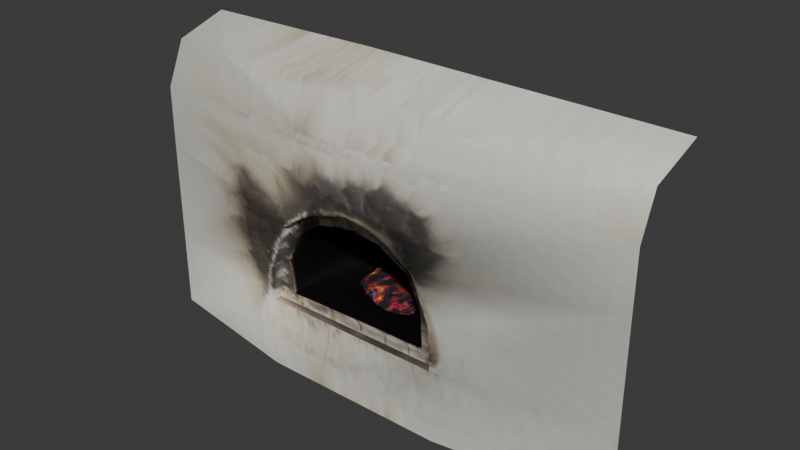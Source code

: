 # Source: oven.blend  (saved by Blender 4.5.92; exported with 4.5.12 LTS)
import bpy
from mathutils import Matrix  # noqa: F401  (used for matrix-valued properties, if any)

bpy.ops.wm.read_factory_settings(use_empty=True)
scene = bpy.context.scene
scene.name = 'Scene'

# ---- images (referenced by path relative to the original .blend; pixels are not part of the script)
import os
ASSET_DIR = os.environ.get("B2B_ASSET_DIR", "")  # directory of the original .blend (textures are referenced by path, not embedded)
HERE = os.path.dirname(os.path.abspath(__file__))  # packed textures are extracted next to this script under _unpacked/

def load_image(name, relpath, width, height, colorspace="sRGB"):
    """Load a texture the original file referenced (path relative to the .blend, or extracted next to this script)."""
    p = next((c for c in (os.path.join(HERE, relpath), os.path.join(ASSET_DIR, relpath)) if relpath and os.path.exists(c)), "")
    if p:
        img = bpy.data.images.load(p, check_existing=True)
        img.name = name
    else:  # same state as the original file: an image datablock whose file is absent (Cycles renders it pink)
        img = bpy.data.images.new(name, width, height)
        img.source = "FILE"
        img.filepath = "//" + (relpath or name)
    img.colorspace_settings.name = colorspace
    return img
img_oveniv_jpg = load_image('oveniv.jpg', '_unpacked/oveniv.b57ca76f.jpg', 256, 128, 'sRGB')
img_embers_jpg = load_image('embers.jpg', '_unpacked/embers.bd92b48c.jpg', 128, 128, 'sRGB')

# ---- materials (node trees are filled in below, after node groups)
mat_material_001 = bpy.data.materials.new('Material.001')
mat_material_001.use_backface_culling = True
mat_material_001.use_transparent_shadow = False
mat_material_002 = bpy.data.materials.new('Material.002')
mat_material_002.use_backface_culling = True

# ---- material node trees
mat_material_001.use_nodes = True; mat_material_001.node_tree.nodes.clear()
_N = mat_material_001.node_tree.nodes; _L = mat_material_001.node_tree.links
n0 = _N.new('ShaderNodeBsdfPrincipled'); n0.name = 'Principled BSDF'; n0.location = (10, 300)
n1 = _N.new('ShaderNodeOutputMaterial'); n1.name = 'Material Output'; n1.location = (300, 300)
n2 = _N.new('ShaderNodeTexImage'); n2.name = 'Image Texture'; n2.location = (-280, 280)
n2.image = img_oveniv_jpg
_L.new(n0.outputs[0], n1.inputs[0])
_L.new(n2.outputs[0], n0.inputs[0])
n1.is_active_output = True
mat_material_002.use_nodes = True; mat_material_002.node_tree.nodes.clear()
_N = mat_material_002.node_tree.nodes; _L = mat_material_002.node_tree.links
n0 = _N.new('ShaderNodeBsdfPrincipled'); n0.name = 'Principled BSDF'; n0.location = (-200, 100)
n0.inputs[2].default_value = 1.0
n0.inputs[27].default_value = (0.0, 0.0, 0.0, 0.0)
n1 = _N.new('ShaderNodeOutputMaterial'); n1.name = 'Material Output'; n1.location = (200, 100)
n2 = _N.new('ShaderNodeTexImage'); n2.name = 'Image Texture'; n2.location = (-490, 80)
n2.image = img_embers_jpg
_L.new(n0.outputs[0], n1.inputs[0])
_L.new(n2.outputs[0], n0.inputs[0])
n1.is_active_output = True

# ---- world
world_world = bpy.data.worlds.new('World'); scene.world = world_world
world_world.use_nodes = True; world_world.node_tree.nodes.clear()
_N = world_world.node_tree.nodes; _L = world_world.node_tree.links
n0 = _N.new('ShaderNodeOutputWorld'); n0.name = 'World Output'; n0.location = (300, 300)
n1 = _N.new('ShaderNodeBackground'); n1.name = 'Background'; n1.location = (10, 300)
n1.inputs[0].default_value = (0.05088, 0.05088, 0.05088, 1.0)
_L.new(n1.outputs[0], n0.inputs[0])
n0.is_active_output = True
world_world.color = (0.05088, 0.05088, 0.05088)
world_world.use_sun_shadow = False
world_world.sun_shadow_jitter_overblur = 0.0

# ---- meshes
me_cube_001 = bpy.data.meshes.new('Cube.001')
me_cube_001.from_pydata([(-2.849, 0.2636, -0.8683), (-2.849, 0.264, 0.8462), (2.385, 0.2636, -0.8687), (2.386, 0.2594, 0.8465), (2.384, 0.2618, 0.2339), (-0.7816, 0.002989, 0.9788), (-2.85, 0.2618, 0.2339), (-0.9054, 0.0923, -0.08323), (0.3433, 0.0923, -0.07463), (-1.042, 1.37, -0.766), (-0.9128, 1.37, -0.07188), (0.5077, 1.37, -0.7383), (0.4028, 1.37, -0.05194), (-1.054, 0.09647, -0.7722), (0.5086, 0.09403, -0.7361), (-0.3199, 0.009163, 0.9808), (-0.3174, 1.37, 0.1696), (-0.3079, 0.0923, 0.1527), (-0.5904, 0.007681, 0.9786), (-0.6801, 0.0923, 0.07993), (-0.557, 1.37, 0.1478), (0.0214, 1.37, 0.1483), (-0.02522, 0.005914, 0.9793), (0.02282, 0.0923, 0.1187), (-0.03186, 0.005367, 0.7489), (-1.245, 0.09214, -0.8736), (0.6597, 0.09113, -0.8735), (0.6609, 0.006285, -0.8711), (0.4485, 0.007235, 0.02725), (-0.2786, 0.005367, 0.3227), (0.03956, 0.005367, 0.2587), (-1.245, 0.007449, -0.8708), (-1.072, 0.008456, -0.0414), (-0.922, 0.005367, 0.07), (-0.6875, 0.005367, 0.21), (0.4485, 0.09138, 0.02725), (-0.2786, 0.09274, 0.3227), (0.03956, 0.09274, 0.2587), (-1.072, 0.0926, -0.0414), (-0.922, 0.09274, 0.07), (-0.6875, 0.09274, 0.21), (-1.048, 1.37, -0.4199), (-1.051, 0.09438, -0.4065), (-1.18, 0.008141, -0.4471), (-1.181, 0.00803, -0.4474), (-1.18, 0.0907, -0.4483), (-1.181, 0.09375, -0.4487), (0.4924, 0.09277, -0.3853), (0.5103, 1.37, -0.4065), (0.6367, 0.09087, -0.4357), (0.6371, 0.006767, -0.4152), (0.6351, 0.006766, -0.4159), (-2.85, 0.2654, -1.611), (2.385, 0.2654, -1.611), (-2.852, 1.003, 1.465), (2.385, 1.002, 1.467), (-0.636, 0.7449, 1.602), (-0.2469, 0.7464, 1.599), (-1.984, 0.1977, 1.423), (1.282, 0.1794, 1.406), (2.385, 0.4291, 1.269), (-0.2792, 0.1887, 1.414), (1.146, 0.1807, 1.407), (-1.899, 0.1987, 1.422), (-0.616, 0.1889, 1.417), (-2.851, 0.4604, 1.295), (-1.258, 0.009038, -1.611), (0.6994, 0.009038, -1.611)], [], [(22, 24, 3), (32, 6, 0), (33, 5, 6, 32), (5, 1, 6), (48, 12, 21), (48, 47, 8, 12), (42, 41, 10, 7), (11, 9, 13, 14), (19, 7, 10, 20), (0, 31, 44), (28, 4, 3), (23, 17, 16, 21), (9, 16, 20), (17, 19, 20, 16), (41, 20, 10), (30, 28, 3, 24), (29, 30, 24), (8, 23, 21, 12), (9, 11, 21, 16), (14, 13, 25, 26), (4, 50, 27), (4, 27, 2), (15, 29, 24, 22), (49, 47, 14, 26), (18, 34, 29, 15), (5, 33, 34, 18), (40, 19, 17, 36), (39, 7, 19, 40), (17, 23, 37, 36), (23, 8, 35, 37), (42, 46, 25, 13), (7, 39, 38), (51, 28, 35, 49), (30, 37, 35, 28), (29, 36, 37, 30), (29, 34, 40, 36), (34, 33, 39, 40), (32, 38, 39, 33), (45, 43, 31), (45, 31, 25), (32, 0, 44), (38, 32, 43, 45), (7, 38, 46, 42), (13, 9, 41, 42), (9, 20, 41), (4, 28, 50), (27, 49, 26), (27, 51, 49), (11, 14, 47, 48), (35, 8, 47, 49), (11, 48, 21), (67, 53, 2, 27), (31, 27, 26, 25), (59, 60, 55), (65, 58, 54), (58, 63, 54), (62, 59, 55), (64, 56, 54, 63), (61, 15, 62), (64, 61, 57, 56), (18, 64, 63), (57, 61, 62, 55), (18, 15, 61, 64), (22, 3, 60, 59), (15, 22, 59, 62), (1, 5, 58, 65), (5, 18, 63, 58), (52, 66, 31, 0), (66, 67, 27, 31)])
me_cube_001.polygons.foreach_set('use_smooth', [True] * 69)
_uv = me_cube_001.uv_layers.new(name='UVMap')
_uv.uv.foreach_set('vector', [0.5591, 1.052, 0.5594, 0.9244, 0.998, 1.049, 0.3018, 0.5457, -0.02678, 0.6981, -0.02357, 0.0873, 0.339, 0.608, 0.3721, 1.054, -0.02678, 0.6981, 0.3018, 0.5457, 0.3721, 1.054, -0.02847, 1.06, -0.02678, 0.6981, 0.5551, 0.4219, 0.5539, 0.2073, 0.504, 0.2362, 0.3961, 0.1675, 0.4675, 0.5775, 0.4874, 0.5732, 0.4874, 0.1626, 0.458, 0.1652, 0.4535, 0.5854, 0.5542, 0.5854, 0.5542, 0.178, 0.3869, 0.1983, 0.3869, 0.5388, 0.6116, 0.5192, 0.6005, 0.1976, 0.5203, 0.5275, 0.5574, 0.5271, 0.5572, 0.1929, 0.502, 0.1934, -0.02357, 0.0873, 0.2589, 0.08187, 0.2751, 0.3196, 0.6781, 0.5868, 0.9982, 0.7011, 0.998, 1.049, 0.4099, 0.5285, 0.4624, 0.528, 0.4657, 0.1937, 0.4147, 0.1942, 0.3653, 0.5111, 0.4477, 0.2078, 0.4121, 0.2079, 0.4624, 0.528, 0.5203, 0.5275, 0.502, 0.1934, 0.4657, 0.1937, 0.3625, 0.3665, 0.4103, 0.2079, 0.3595, 0.2081, 0.5775, 0.7135, 0.6781, 0.5868, 0.998, 1.049, 0.5594, 0.9244, 0.4989, 0.7488, 0.5775, 0.7135, 0.5594, 0.9244, 0.3613, 0.5289, 0.4099, 0.5285, 0.4147, 0.1942, 0.3605, 0.1946, 0.3644, 0.5145, 0.5554, 0.5138, 0.4987, 0.2076, 0.4477, 0.2078, 0.6911, 0.1742, 0.3124, 0.1457, 0.2645, 0.08812, 0.7268, 0.1002, 0.9982, 0.7011, 0.7246, 0.3452, 0.7309, 0.09413, 0.9982, 0.7011, 0.7309, 0.09413, 0.9993, 0.1014, 0.4871, 1.053, 0.4989, 0.7488, 0.5594, 0.9244, 0.5591, 1.052, 0.7214, 0.3359, 0.6868, 0.3624, 0.6911, 0.1742, 0.7268, 0.1002, 0.4214, 1.054, 0.3974, 0.6861, 0.4989, 0.7488, 0.4871, 1.053, 0.3721, 1.054, 0.339, 0.608, 0.3974, 0.6861, 0.4214, 1.054, 0.4003, 0.6815, 0.4023, 0.6107, 0.493, 0.6508, 0.4999, 0.743, 0.343, 0.6049, 0.3473, 0.5214, 0.4023, 0.6107, 0.4003, 0.6815, 0.493, 0.6508, 0.5732, 0.6328, 0.5771, 0.7085, 0.4999, 0.743, 0.5732, 0.6328, 0.6507, 0.5291, 0.6758, 0.5842, 0.5771, 0.7085, 0.3122, 0.3447, 0.2802, 0.3211, 0.2644, 0.08859, 0.3124, 0.1457, 0.3473, 0.5214, 0.343, 0.6049, 0.3063, 0.5438, 0.7241, 0.3448, 0.6781, 0.5868, 0.6758, 0.5842, 0.7214, 0.3359, 0.5775, 0.7135, 0.5771, 0.7085, 0.6758, 0.5842, 0.6781, 0.5868, 0.4989, 0.7488, 0.4999, 0.743, 0.5771, 0.7085, 0.5775, 0.7135, 0.4989, 0.7488, 0.3974, 0.6861, 0.4003, 0.6815, 0.4999, 0.743, 0.3974, 0.6861, 0.339, 0.608, 0.343, 0.6049, 0.4003, 0.6815, 0.3018, 0.5457, 0.3063, 0.5438, 0.343, 0.6049, 0.339, 0.608, 0.2802, 0.3213, 0.2753, 0.3198, 0.2594, 0.08189, 0.2802, 0.3213, 0.2594, 0.08189, 0.2645, 0.08812, 0.3018, 0.5457, -0.02357, 0.0873, 0.2751, 0.3196, 0.3063, 0.5438, 0.3018, 0.5457, 0.2753, 0.3198, 0.2802, 0.3213, 0.3473, 0.5214, 0.3063, 0.5438, 0.2802, 0.3211, 0.3122, 0.3447, 0.3616, 0.1524, 0.3616, 0.5855, 0.4509, 0.5854, 0.458, 0.1652, 0.3653, 0.5111, 0.4103, 0.2079, 0.3626, 0.3707, 0.9982, 0.7011, 0.6781, 0.5868, 0.7246, 0.3452, 0.7289, 0.09408, 0.7214, 0.3359, 0.7268, 0.1002, 0.7289, 0.09408, 0.7241, 0.3448, 0.7214, 0.3359, 0.3571, 0.1696, 0.4141, 0.589, 0.4675, 0.5775, 0.3953, 0.1676, 0.6758, 0.5842, 0.6507, 0.5291, 0.6868, 0.3624, 0.7214, 0.3359, 0.5557, 0.5138, 0.5551, 0.424, 0.504, 0.2362, 0.7109, -0.05566, 1.089, -0.05566, 1.089, 0.08702, 0.7038, 0.08702, 0.4989, 0.7488, 0.5775, 0.7135, 0.5771, 0.7085, 0.4999, 0.743, 0.8426, 0.01991, 1.089, 0.01841, 1.089, 0.08368, -0.08435, 0.00299, 0.1156, 0.00212, -0.08435, 0.04384, 0.1156, 0.00212, 0.1397, 0.002008, -0.08435, 0.04384, 0.7989, 0.02039, 0.8426, 0.02044, 1.089, 0.08465, 0.4273, 0.001024, 0.4116, 0.04525, -0.08435, 0.08482, 0.1397, 0.02573, 0.4809, 0.0008983, 0.4582, -0.05517, 0.7999, -5.217e-05, 0.4277, 0.0009414, 0.4809, 0.0008983, 0.4989, 0.04542, 0.4116, 0.04525, 0.4475, -0.05547, 0.4273, 0.001024, 0.1397, 0.02573, 0.4989, 0.04542, 0.4809, 0.0008983, 0.7999, -5.217e-05, 1.089, 0.04652, 0.4482, -0.05566, 0.4582, -0.05517, 0.4809, 0.0008983, 0.4277, 0.0009414, 0.5511, -0.05566, 1.089, -0.05566, 1.089, 0.01841, 0.8426, 0.01991, 0.456, -0.05566, 0.5511, -0.05566, 0.8426, 0.02044, 0.7989, 0.02039, -0.08435, -0.05566, 0.3927, -0.05566, 0.1156, 0.00212, -0.08435, 0.00299, 0.3927, -0.05566, 0.4475, -0.05547, 0.1397, 0.002008, 0.1156, 0.00212, -0.08435, -0.05566, 0.2723, -0.05566, 0.2752, 0.08702, -0.08435, 0.08702, 0.2723, -0.05566, 0.7109, -0.05566, 0.7038, 0.08702, 0.2752, 0.08702])
me_cube_001.materials.append(mat_material_001)
me_cube_001.update()
me_cube_001.normals_split_custom_set([tuple(v) for v in zip(*[iter([0.1868, -0.9757, 0.1143, 0.2818, -0.9455, -0.1631, 0.2807, -0.958, -0.05805, 0.2971, -0.8063, -0.5114, -0.05231, -0.9929, -0.1069, 0.009674, -0.9999, -0.01369, 0.4461, -0.8758, -0.1843, -0.1134, -0.9852, 0.1284, -0.05231, -0.9929, -0.1069, 0.2971, -0.8063, -0.5114, -0.1134, -0.9852, 0.1284, -0.2916, -0.9314, 0.2177, -0.05231, -0.9929, -0.1069, -0.8281, -0.5605, 0.01014, -0.5451, -0.653, -0.5258, -0.2863, -0.8669, -0.4082, -0.8281, -0.5605, 0.01014, -0.8155, -0.5355, 0.2195, -0.716, -0.4325, -0.548, -0.5451, -0.653, -0.5258, 0.6919, -0.6599, -0.293, 0.453, -0.8176, -0.3554, 0.4961, -0.5464, -0.6748, 0.3061, -0.5451, -0.7805, -0.5691, -0.7932, 0.2167, 0.402, -0.9096, 0.1051, -0.1418, -0.9761, 0.1647, -0.6267, -0.632, 0.456, -0.07464, -0.5009, -0.8623, 0.3061, -0.5451, -0.7805, 0.4961, -0.5464, -0.6748, 0.2266, -0.8364, -0.499, 0.009674, -0.9999, -0.01369, 0.3498, -0.7878, 0.507, 0.02115, -0.9998, -0.003479, 0.01973, -0.77, -0.6378, 0.09514, -0.9782, -0.1845, 0.2807, -0.958, -0.05805, -0.516, -0.5628, -0.6457, -0.08363, -0.4137, -0.9066, 0.1625, -0.8654, -0.4739, -0.2863, -0.8669, -0.4082, 0.402, -0.9096, 0.1051, 0.1625, -0.8654, -0.4739, 0.2266, -0.8364, -0.499, -0.08363, -0.4137, -0.9066, -0.07464, -0.5009, -0.8623, 0.2266, -0.8364, -0.499, 0.1625, -0.8654, -0.4739, 0.453, -0.8176, -0.3554, 0.2266, -0.8364, -0.499, 0.4961, -0.5464, -0.6748, 0.3478, -0.6483, -0.6774, 0.01973, -0.77, -0.6378, 0.2807, -0.958, -0.05805, 0.2818, -0.9455, -0.1631, 0.4873, -0.7185, -0.4963, 0.3478, -0.6483, -0.6774, 0.2818, -0.9455, -0.1631, -0.716, -0.4325, -0.548, -0.516, -0.5628, -0.6457, -0.2863, -0.8669, -0.4082, -0.5451, -0.653, -0.5258, 0.402, -0.9096, 0.1051, -0.5691, -0.7932, 0.2167, -0.2863, -0.8669, -0.4082, 0.1625, -0.8654, -0.4739, -0.6267, -0.632, 0.456, -0.1418, -0.9761, 0.1647, -0.1682, -0.8681, 0.467, -0.4478, -0.8602, 0.2441, 0.09514, -0.9782, -0.1845, 0.05022, -0.9812, -0.1862, -0.2338, -0.965, -0.1191, 0.09514, -0.9782, -0.1845, -0.2338, -0.965, -0.1191, 0.03962, -0.9952, -0.08912, 0.1477, -0.9799, 0.1343, 0.4873, -0.7185, -0.4963, 0.2818, -0.9455, -0.1631, 0.1868, -0.9757, 0.1143, -0.8132, -0.5785, -0.06381, -0.8155, -0.5355, 0.2195, -0.6267, -0.632, 0.456, -0.4478, -0.8602, 0.2441, 0.07943, -0.9847, 0.1552, 0.5971, -0.7301, -0.3323, 0.4873, -0.7185, -0.4963, 0.1477, -0.9799, 0.1343, -0.1134, -0.9852, 0.1284, 0.4461, -0.8758, -0.1843, 0.5971, -0.7301, -0.3323, 0.07943, -0.9847, 0.1552, 0.3027, -0.4341, -0.8485, -0.07464, -0.5009, -0.8623, -0.08363, -0.4137, -0.9066, -0.0341, -0.4888, -0.8717, 0.4778, -0.4872, -0.731, 0.3061, -0.5451, -0.7805, -0.07464, -0.5009, -0.8623, 0.3027, -0.4341, -0.8485, -0.08363, -0.4137, -0.9066, -0.516, -0.5628, -0.6457, -0.02045, -0.5459, -0.8376, -0.0341, -0.4888, -0.8717, -0.516, -0.5628, -0.6457, -0.716, -0.4325, -0.548, -0.401, -0.6108, -0.6827, -0.02045, -0.5459, -0.8376, 0.6919, -0.6599, -0.293, 0.3679, -0.9134, -0.1743, -0.1682, -0.8681, 0.467, -0.1418, -0.9761, 0.1647, 0.3061, -0.5451, -0.7805, 0.4778, -0.4872, -0.731, 0.7354, -0.5648, -0.3743, -0.7637, -0.5348, -0.3616, 0.01973, -0.77, -0.6378, -0.401, -0.6108, -0.6827, -0.8132, -0.5785, -0.06381, 0.3478, -0.6483, -0.6774, -0.02045, -0.5459, -0.8376, -0.401, -0.6108, -0.6827, 0.01973, -0.77, -0.6378, 0.4873, -0.7185, -0.4963, -0.0341, -0.4888, -0.8717, -0.02045, -0.5459, -0.8376, 0.3478, -0.6483, -0.6774, 0.4873, -0.7185, -0.4963, 0.5971, -0.7301, -0.3323, 0.3027, -0.4341, -0.8485, -0.0341, -0.4888, -0.8717, 0.5971, -0.7301, -0.3323, 0.4461, -0.8758, -0.1843, 0.4778, -0.4872, -0.731, 0.3027, -0.4341, -0.8485, 0.2971, -0.8063, -0.5114, 0.7354, -0.5648, -0.3743, 0.4778, -0.4872, -0.731, 0.4461, -0.8758, -0.1843, 0.9168, -0.3981, 0.03314, 0.9312, -0.3341, -0.1459, 0.3498, -0.7878, 0.507, 0.9168, -0.3981, 0.03314, 0.3498, -0.7878, 0.507, -0.1682, -0.8681, 0.467, 0.2971, -0.8063, -0.5114, 0.009674, -0.9999, -0.01369, 0.02115, -0.9998, -0.003479, 0.7354, -0.5648, -0.3743, 0.2971, -0.8063, -0.5114, 0.9312, -0.3341, -0.1459, 0.9168, -0.3981, 0.03314, 0.3061, -0.5451, -0.7805, 0.7354, -0.5648, -0.3743, 0.3679, -0.9134, -0.1743, 0.6919, -0.6599, -0.293, -0.1418, -0.9761, 0.1647, 0.402, -0.9096, 0.1051, 0.453, -0.8176, -0.3554, 0.6919, -0.6599, -0.293, 0.402, -0.9096, 0.1051, 0.2266, -0.8364, -0.499, 0.453, -0.8176, -0.3554, 0.09514, -0.9782, -0.1845, 0.01973, -0.77, -0.6378, 0.05022, -0.9812, -0.1862, -0.2338, -0.965, -0.1191, -0.8132, -0.5785, -0.06381, -0.4478, -0.8602, 0.2441, -0.2338, -0.965, -0.1191, -0.7637, -0.5348, -0.3616, -0.8132, -0.5785, -0.06381, -0.5691, -0.7932, 0.2167, -0.6267, -0.632, 0.456, -0.8155, -0.5355, 0.2195, -0.8281, -0.5605, 0.01014, -0.401, -0.6108, -0.6827, -0.716, -0.4325, -0.548, -0.8155, -0.5355, 0.2195, -0.8132, -0.5785, -0.06381, -0.5691, -0.7932, 0.2167, -0.8281, -0.5605, 0.01014, -0.2863, -0.8669, -0.4082, 0.04169, -0.9991, 0.01231, 0.0448, -0.9965, -0.07056, 0.03962, -0.9952, -0.08912, -0.2338, -0.965, -0.1191, 0.3498, -0.7878, 0.507, -0.2338, -0.965, -0.1191, -0.4478, -0.8602, 0.2441, -0.1682, -0.8681, 0.467, 0.2578, -0.804, 0.5358, 0.3381, -0.8106, 0.4781, 0.1872, -0.5185, 0.8343, -0.3431, -0.7387, 0.5801, -0.2894, -0.7339, 0.6145, -0.1968, -0.4343, 0.879, -0.2894, -0.7339, 0.6145, -0.1496, -0.6688, 0.7282, -0.1968, -0.4343, 0.879, 0.127, -0.7527, 0.646, 0.2578, -0.804, 0.5358, 0.1872, -0.5185, 0.8343, -0.04583, -0.6829, 0.7291, -0.06215, -0.4111, 0.9095, -0.1968, -0.4343, 0.879, -0.1496, -0.6688, 0.7282, 0.03192, -0.7481, 0.6629, 0.1477, -0.9799, 0.1343, 0.127, -0.7527, 0.646, -0.04583, -0.6829, 0.7291, 0.03192, -0.7481, 0.6629, 0.03744, -0.4566, 0.8889, -0.06215, -0.4111, 0.9095, 0.07943, -0.9847, 0.1552, -0.04583, -0.6829, 0.7291, -0.1496, -0.6688, 0.7282, 0.03744, -0.4566, 0.8889, 0.03192, -0.7481, 0.6629, 0.127, -0.7527, 0.646, 0.1872, -0.5185, 0.8343, 0.07943, -0.9847, 0.1552, 0.1477, -0.9799, 0.1343, 0.03192, -0.7481, 0.6629, -0.04583, -0.6829, 0.7291, 0.1868, -0.9757, 0.1143, 0.2807, -0.958, -0.05805, 0.3381, -0.8106, 0.4781, 0.2578, -0.804, 0.5358, 0.1477, -0.9799, 0.1343, 0.1868, -0.9757, 0.1143, 0.2578, -0.804, 0.5358, 0.127, -0.7527, 0.646, -0.2916, -0.9314, 0.2177, -0.1134, -0.9852, 0.1284, -0.2894, -0.7339, 0.6145, -0.3431, -0.7387, 0.5801, -0.1134, -0.9852, 0.1284, 0.07943, -0.9847, 0.1552, -0.1496, -0.6688, 0.7282, -0.2894, -0.7339, 0.6145, 0.009318, -0.9837, 0.1797, 0.02785, -0.9887, 0.147, 0.3498, -0.7878, 0.507, 0.009674, -0.9999, -0.01369, 0.02785, -0.9887, 0.147, 0.04169, -0.9991, 0.01231, -0.2338, -0.965, -0.1191, 0.3498, -0.7878, 0.507])] * 3)])
me_icosphere_002 = bpy.data.meshes.new('Icosphere.002')
me_icosphere_002.from_pydata([(0.3857, 1.078, -3.306), (0.3307, 0.9217, -3.306), (0.2324, 0.6768, -3.335), (0.2962, 0.4815, -3.329), (0.3999, 0.3459, -3.326), (0.5569, 1.153, -3.287), (0.5177, 0.9972, -3.319), (0.5154, 0.7291, -3.282), (0.5013, 0.4454, -3.279), (0.5761, 0.3355, -3.316), (0.7084, 1.192, -3.317), (0.7601, 0.9706, -3.289), (0.7624, 0.7249, -3.284), (0.7552, 0.4479, -3.245), (0.7827, 0.213, -3.322), (0.9438, 1.126, -3.341), (0.9773, 0.9528, -3.334), (1.002, 0.6836, -3.256), (1.023, 0.4802, -3.299), (0.9854, 0.2284, -3.304), (1.158, 1.07, -3.304), (1.175, 0.9611, -3.345), (1.269, 0.7102, -3.331), (1.162, 0.5227, -3.327), (1.109, 0.2934, -3.303)], [], [(0, 1, 6, 5), (1, 2, 7, 6), (2, 3, 8, 7), (3, 4, 9, 8), (5, 6, 11, 10), (6, 7, 12, 11), (7, 8, 13, 12), (8, 9, 14, 13), (10, 11, 16, 15), (11, 12, 17, 16), (12, 13, 18, 17), (13, 14, 19, 18), (15, 16, 21, 20), (16, 17, 22, 21), (17, 18, 23, 22), (18, 19, 24, 23)])
_uv = me_icosphere_002.uv_layers.new(name='UVMap')
_uv.uv.foreach_set('vector', [-0.1656, -0.1656, 0.1672, -0.1656, 0.1672, 0.1672, -0.1656, 0.1672, 0.1672, -0.1656, 0.5, -0.1656, 0.5, 0.1672, 0.1672, 0.1672, 0.5, -0.1656, 0.8328, -0.1656, 0.8328, 0.1672, 0.5, 0.1672, 0.8328, -0.1656, 1.166, -0.1656, 1.166, 0.1672, 0.8328, 0.1672, -0.1656, 0.1672, 0.1672, 0.1672, 0.1672, 0.5, -0.1656, 0.5, 0.1672, 0.1672, 0.5, 0.1672, 0.5, 0.5, 0.1672, 0.5, 0.5, 0.1672, 0.8328, 0.1672, 0.8328, 0.5, 0.5, 0.5, 0.8328, 0.1672, 1.166, 0.1672, 1.166, 0.5, 0.8328, 0.5, -0.1656, 0.5, 0.1672, 0.5, 0.1672, 0.8328, -0.1656, 0.8328, 0.1672, 0.5, 0.5, 0.5, 0.5, 0.8328, 0.1672, 0.8328, 0.5, 0.5, 0.8328, 0.5, 0.8328, 0.8328, 0.5, 0.8328, 0.8328, 0.5, 1.166, 0.5, 1.166, 0.8328, 0.8328, 0.8328, -0.1656, 0.8328, 0.1672, 0.8328, 0.1672, 1.166, -0.1656, 1.166, 0.1672, 0.8328, 0.5, 0.8328, 0.5, 1.166, 0.1672, 1.166, 0.5, 0.8328, 0.8328, 0.8328, 0.8328, 1.166, 0.5, 1.166, 0.8328, 0.8328, 1.166, 0.8328, 1.166, 1.166, 0.8328, 1.166])
me_icosphere_002.materials.append(mat_material_002)
me_icosphere_002.update()
me_icosphere_002.normals_split_custom_set([tuple(v) for v in zip(*[iter([0.02713, -0.1085, 0.9937, 0.02713, -0.1085, 0.9937, 0.02713, -0.1085, 0.9937, 0.02713, -0.1085, 0.9937, -0.09412, 0.03166, 0.9951, -0.09412, 0.03166, 0.9951, -0.09412, 0.03166, 0.9951, -0.09412, 0.03166, 0.9951, -0.2076, -0.002233, 0.9782, -0.2076, -0.002233, 0.9782, -0.2076, -0.002233, 0.9782, -0.2076, -0.002233, 0.9782, -0.1832, -0.263, 0.9472, -0.1832, -0.263, 0.9472, -0.1832, -0.263, 0.9472, -0.1832, -0.263, 0.9472, 0.003147, -0.01006, 0.9999, 0.003147, -0.01006, 0.9999, 0.003147, -0.01006, 0.9999, 0.003147, -0.01006, 0.9999, -0.05128, 0.0808, 0.9954, -0.05128, 0.0808, 0.9954, -0.05128, 0.0808, 0.9954, -0.05128, 0.0808, 0.9954, -0.06271, 0.07655, 0.9951, -0.06271, 0.07655, 0.9951, -0.06271, 0.07655, 0.9951, -0.06271, 0.07655, 0.9951, -0.1446, -0.3483, 0.9262, -0.1446, -0.3483, 0.9262, -0.1446, -0.3483, 0.9262, -0.1446, -0.3483, 0.9262, 0.1707, 0.1234, 0.9776, 0.1707, 0.1234, 0.9776, 0.1707, 0.1234, 0.9776, 0.1707, 0.1234, 0.9776, 0.0578, 0.1618, 0.9851, 0.0578, 0.1618, 0.9851, 0.0578, 0.1618, 0.9851, 0.0578, 0.1618, 0.9851, 0.05058, -0.007192, 0.9987, 0.05058, -0.007192, 0.9987, 0.05058, -0.007192, 0.9987, 0.05058, -0.007192, 0.9987, 0.0913, -0.1683, 0.9815, 0.0913, -0.1683, 0.9815, 0.0913, -0.1683, 0.9815, 0.0913, -0.1683, 0.9815, -0.07669, -0.1298, 0.9886, -0.07669, -0.1298, 0.9886, -0.07669, -0.1298, 0.9886, -0.07669, -0.1298, 0.9886, 0.1617, 0.2065, 0.965, 0.1617, 0.2065, 0.965, 0.1617, 0.2065, 0.965, 0.1617, 0.2065, 0.965, 0.268, -0.154, 0.951, 0.268, -0.154, 0.951, 0.268, -0.154, 0.951, 0.268, -0.154, 0.951, 0.09508, 0.02004, 0.9953, 0.09508, 0.02004, 0.9953, 0.09508, 0.02004, 0.9953, 0.09508, 0.02004, 0.9953])] * 3)])

# ---- objects
ob_cube = bpy.data.objects.new('Cube', me_cube_001)
ob_icosphere_002 = bpy.data.objects.new('Icosphere.002', me_icosphere_002)

# ---- transforms, parenting, visibility, modifiers, constraints
ob_cube.location = (0.3481, -0.02525, 0.8751)
ob_icosphere_002.location = (-0.6814, 0.1389, 3.434)

# ---- collection membership
scene.collection.objects.link(ob_cube)
scene.collection.objects.link(ob_icosphere_002)

# ---- scene / render settings (as saved in the file)
scene.frame_start = 1; scene.frame_end = 250; scene.frame_set(5)
scene.render.engine = 'BLENDER_EEVEE_NEXT'
scene.cycles.sampling_pattern = 'TABULATED_SOBOL'
scene.eevee.ray_tracing_options.trace_max_roughness = 0.0
bpy.context.view_layer.update()

# ---- added for rendering (the .blend has no active camera and no usable light): camera, sun
cam_auto = bpy.data.cameras.new('AutoCamera')
cam_auto.lens = 50.0
cam_auto.sensor_width = 36.0
cam_auto.clip_end = 1000.0
ob_auto_camera = bpy.data.objects.new('AutoCamera', cam_auto)
scene.collection.objects.link(ob_auto_camera)
ob_auto_camera.location = (5.93899, -6.32768, 5.52992)
ob_auto_camera.rotation_euler = (1.09748, -7.21219e-08, 0.694738)
scene.camera = ob_auto_camera
light_auto_sun = bpy.data.lights.new('AutoSun', 'SUN')
light_auto_sun.energy = 3.0
light_auto_sun.angle = 0.0523599
ob_auto_sun = bpy.data.objects.new('AutoSun', light_auto_sun)
scene.collection.objects.link(ob_auto_sun)
ob_auto_sun.rotation_euler = (0.872665, 0.174533, 0.523599)
bpy.context.view_layer.update()
